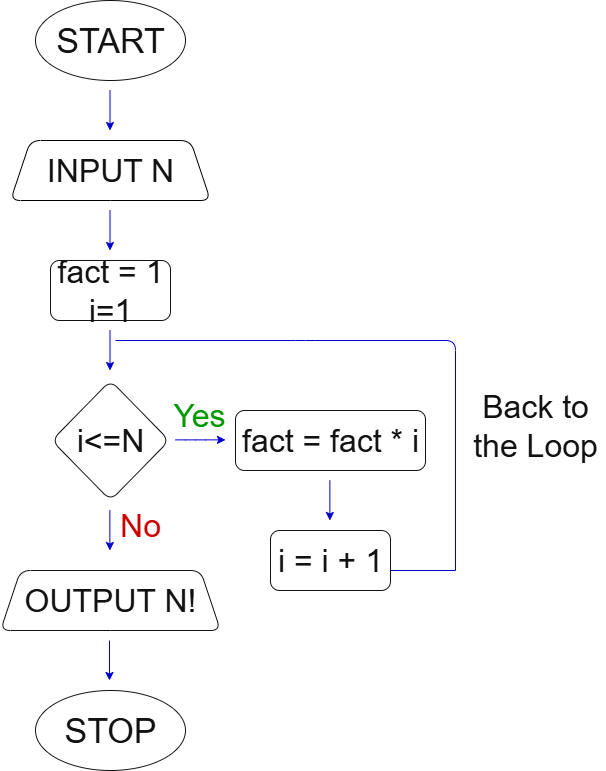

The diagram above was exported from draw.io. Its source (the exported page's mxGraphModel, read from the mxfile embedded in the PNG):
<mxGraphModel dx="1034" dy="540" grid="1" gridSize="10" guides="1" tooltips="1" connect="1" arrows="1" fold="1" page="1" pageScale="1" pageWidth="850" pageHeight="1100" background="light-dark(#FFFFFF,#FFFFFF)" math="0" shadow="0">
  <root>
    <mxCell id="0" />
    <mxCell id="1" parent="0" />
    <mxCell id="dEx6Vu0jCF_2hx3B4JPr-1" value="START" style="ellipse;whiteSpace=wrap;html=1;fillColor=none;perimeterSpacing=13;labelBackgroundColor=none;strokeColor=#FFFFFF;fontColor=#FFFFFF;fontSize=34;rounded=1;" vertex="1" parent="1">
      <mxGeometry x="360" y="10" width="150" height="80" as="geometry" />
    </mxCell>
    <mxCell id="dEx6Vu0jCF_2hx3B4JPr-2" value="INPUT N" style="shape=trapezoid;perimeter=trapezoidPerimeter;whiteSpace=wrap;html=1;fixedSize=1;strokeColor=light-dark(#000000,#000000);fontColor=#FFFFFF;fillColor=none;fontSize=32;rounded=1;" vertex="1" parent="1">
      <mxGeometry x="335" y="150" width="200" height="60" as="geometry" />
    </mxCell>
    <mxCell id="dEx6Vu0jCF_2hx3B4JPr-3" value="fact = 1&lt;div&gt;i=1&lt;/div&gt;" style="rounded=1;whiteSpace=wrap;html=1;strokeColor=#FFFFFF;fontColor=#FFFFFF;fillColor=none;fontSize=32;" vertex="1" parent="1">
      <mxGeometry x="375" y="270" width="120" height="60" as="geometry" />
    </mxCell>
    <mxCell id="dEx6Vu0jCF_2hx3B4JPr-4" value="" style="edgeStyle=none;orthogonalLoop=1;jettySize=auto;html=1;rounded=1;strokeColor=light-dark(#23445D,#0000CC);" edge="1" parent="1">
      <mxGeometry width="100" relative="1" as="geometry">
        <mxPoint x="434.5" y="100" as="sourcePoint" />
        <mxPoint x="434.5" y="140" as="targetPoint" />
        <Array as="points" />
      </mxGeometry>
    </mxCell>
    <mxCell id="dEx6Vu0jCF_2hx3B4JPr-5" value="" style="edgeStyle=none;orthogonalLoop=1;jettySize=auto;html=1;rounded=1;strokeColor=light-dark(#23445D,#0000CC);" edge="1" parent="1">
      <mxGeometry width="100" relative="1" as="geometry">
        <mxPoint x="434.5" y="220" as="sourcePoint" />
        <mxPoint x="434.5" y="260" as="targetPoint" />
        <Array as="points" />
      </mxGeometry>
    </mxCell>
    <mxCell id="dEx6Vu0jCF_2hx3B4JPr-6" value="" style="edgeStyle=none;orthogonalLoop=1;jettySize=auto;html=1;rounded=1;strokeColor=light-dark(#23445D,#0000CC);" edge="1" parent="1">
      <mxGeometry width="100" relative="1" as="geometry">
        <mxPoint x="434.5" y="340" as="sourcePoint" />
        <mxPoint x="434.5" y="380" as="targetPoint" />
        <Array as="points" />
      </mxGeometry>
    </mxCell>
    <mxCell id="dEx6Vu0jCF_2hx3B4JPr-7" value="i&amp;lt;=N" style="rhombus;whiteSpace=wrap;html=1;strokeColor=#FFFFFF;fontColor=#FFFFFF;fillColor=none;fontSize=32;rounded=1;" vertex="1" parent="1">
      <mxGeometry x="376.25" y="390" width="117.5" height="120" as="geometry" />
    </mxCell>
    <mxCell id="dEx6Vu0jCF_2hx3B4JPr-8" value="fact = fact * i" style="rounded=1;whiteSpace=wrap;html=1;strokeColor=#FFFFFF;fontColor=#FFFFFF;fillColor=none;fontSize=32;" vertex="1" parent="1">
      <mxGeometry x="560" y="420" width="190" height="60" as="geometry" />
    </mxCell>
    <mxCell id="dEx6Vu0jCF_2hx3B4JPr-9" value="" style="edgeStyle=none;orthogonalLoop=1;jettySize=auto;html=1;rounded=1;strokeColor=light-dark(#23445D,#0000CC);" edge="1" parent="1">
      <mxGeometry width="100" relative="1" as="geometry">
        <mxPoint x="500" y="449.38" as="sourcePoint" />
        <mxPoint x="550" y="449.38" as="targetPoint" />
        <Array as="points">
          <mxPoint x="520" y="449.38" />
        </Array>
      </mxGeometry>
    </mxCell>
    <mxCell id="dEx6Vu0jCF_2hx3B4JPr-10" value="" style="edgeStyle=none;orthogonalLoop=1;jettySize=auto;html=1;rounded=1;strokeColor=light-dark(#23445D,#0000CC);" edge="1" parent="1">
      <mxGeometry width="100" relative="1" as="geometry">
        <mxPoint x="654.37" y="490" as="sourcePoint" />
        <mxPoint x="654.37" y="530" as="targetPoint" />
        <Array as="points" />
      </mxGeometry>
    </mxCell>
    <mxCell id="dEx6Vu0jCF_2hx3B4JPr-11" value="i = i + 1" style="rounded=1;whiteSpace=wrap;html=1;strokeColor=#FFFFFF;fontColor=#FFFFFF;fillColor=none;fontSize=32;" vertex="1" parent="1">
      <mxGeometry x="595" y="540" width="120" height="60" as="geometry" />
    </mxCell>
    <mxCell id="dEx6Vu0jCF_2hx3B4JPr-12" value="Yes" style="text;html=1;align=center;verticalAlign=middle;whiteSpace=wrap;rounded=0;fontColor=light-dark(#FFFFFF,#009900);fontSize=32;" vertex="1" parent="1">
      <mxGeometry x="493.75" y="410" width="60" height="30" as="geometry" />
    </mxCell>
    <mxCell id="dEx6Vu0jCF_2hx3B4JPr-13" value="" style="endArrow=none;html=1;rounded=1;strokeColor=light-dark(#23445D,#0000CC);" edge="1" parent="1">
      <mxGeometry width="50" height="50" relative="1" as="geometry">
        <mxPoint x="440" y="350" as="sourcePoint" />
        <mxPoint x="780" y="580" as="targetPoint" />
        <Array as="points">
          <mxPoint x="630" y="350" />
          <mxPoint x="780" y="350" />
        </Array>
      </mxGeometry>
    </mxCell>
    <mxCell id="dEx6Vu0jCF_2hx3B4JPr-14" value="" style="endArrow=none;html=1;rounded=1;strokeColor=light-dark(#23445D,#0000CC);" edge="1" parent="1">
      <mxGeometry width="50" height="50" relative="1" as="geometry">
        <mxPoint x="715" y="580" as="sourcePoint" />
        <mxPoint x="780" y="580" as="targetPoint" />
      </mxGeometry>
    </mxCell>
    <mxCell id="dEx6Vu0jCF_2hx3B4JPr-15" value="Back to the Loop" style="text;html=1;align=center;verticalAlign=middle;whiteSpace=wrap;rounded=0;fontColor=#FFFFFF;fontSize=32;" vertex="1" parent="1">
      <mxGeometry x="790" y="420" width="140" height="30" as="geometry" />
    </mxCell>
    <mxCell id="dEx6Vu0jCF_2hx3B4JPr-16" value="" style="edgeStyle=none;orthogonalLoop=1;jettySize=auto;html=1;rounded=1;strokeColor=light-dark(#23445D,#0000CC);" edge="1" parent="1">
      <mxGeometry width="100" relative="1" as="geometry">
        <mxPoint x="434.38" y="520" as="sourcePoint" />
        <mxPoint x="434.38" y="560" as="targetPoint" />
        <Array as="points" />
      </mxGeometry>
    </mxCell>
    <mxCell id="dEx6Vu0jCF_2hx3B4JPr-17" value="No" style="text;html=1;align=center;verticalAlign=middle;whiteSpace=wrap;rounded=0;fontColor=light-dark(#FFFFFF,#CC0000);fontSize=32;" vertex="1" parent="1">
      <mxGeometry x="435" y="520" width="60" height="30" as="geometry" />
    </mxCell>
    <mxCell id="dEx6Vu0jCF_2hx3B4JPr-18" value="OUTPUT N!" style="shape=trapezoid;perimeter=trapezoidPerimeter;whiteSpace=wrap;html=1;fixedSize=1;rounded=1;strokeColor=#FFFFFF;fontColor=#FFFFFF;fillColor=none;fontSize=32;" vertex="1" parent="1">
      <mxGeometry x="325" y="580" width="220" height="60" as="geometry" />
    </mxCell>
    <mxCell id="dEx6Vu0jCF_2hx3B4JPr-19" value="" style="edgeStyle=none;orthogonalLoop=1;jettySize=auto;html=1;rounded=1;strokeColor=light-dark(#23445D,#0000CC);" edge="1" parent="1">
      <mxGeometry width="100" relative="1" as="geometry">
        <mxPoint x="434" y="650" as="sourcePoint" />
        <mxPoint x="434" y="690" as="targetPoint" />
        <Array as="points" />
      </mxGeometry>
    </mxCell>
    <mxCell id="dEx6Vu0jCF_2hx3B4JPr-20" value="STOP" style="ellipse;whiteSpace=wrap;html=1;fillColor=none;perimeterSpacing=13;labelBackgroundColor=none;strokeColor=#FFFFFF;fontColor=#FFFFFF;fontSize=34;rounded=1;" vertex="1" parent="1">
      <mxGeometry x="360" y="700" width="150" height="80" as="geometry" />
    </mxCell>
  </root>
</mxGraphModel>